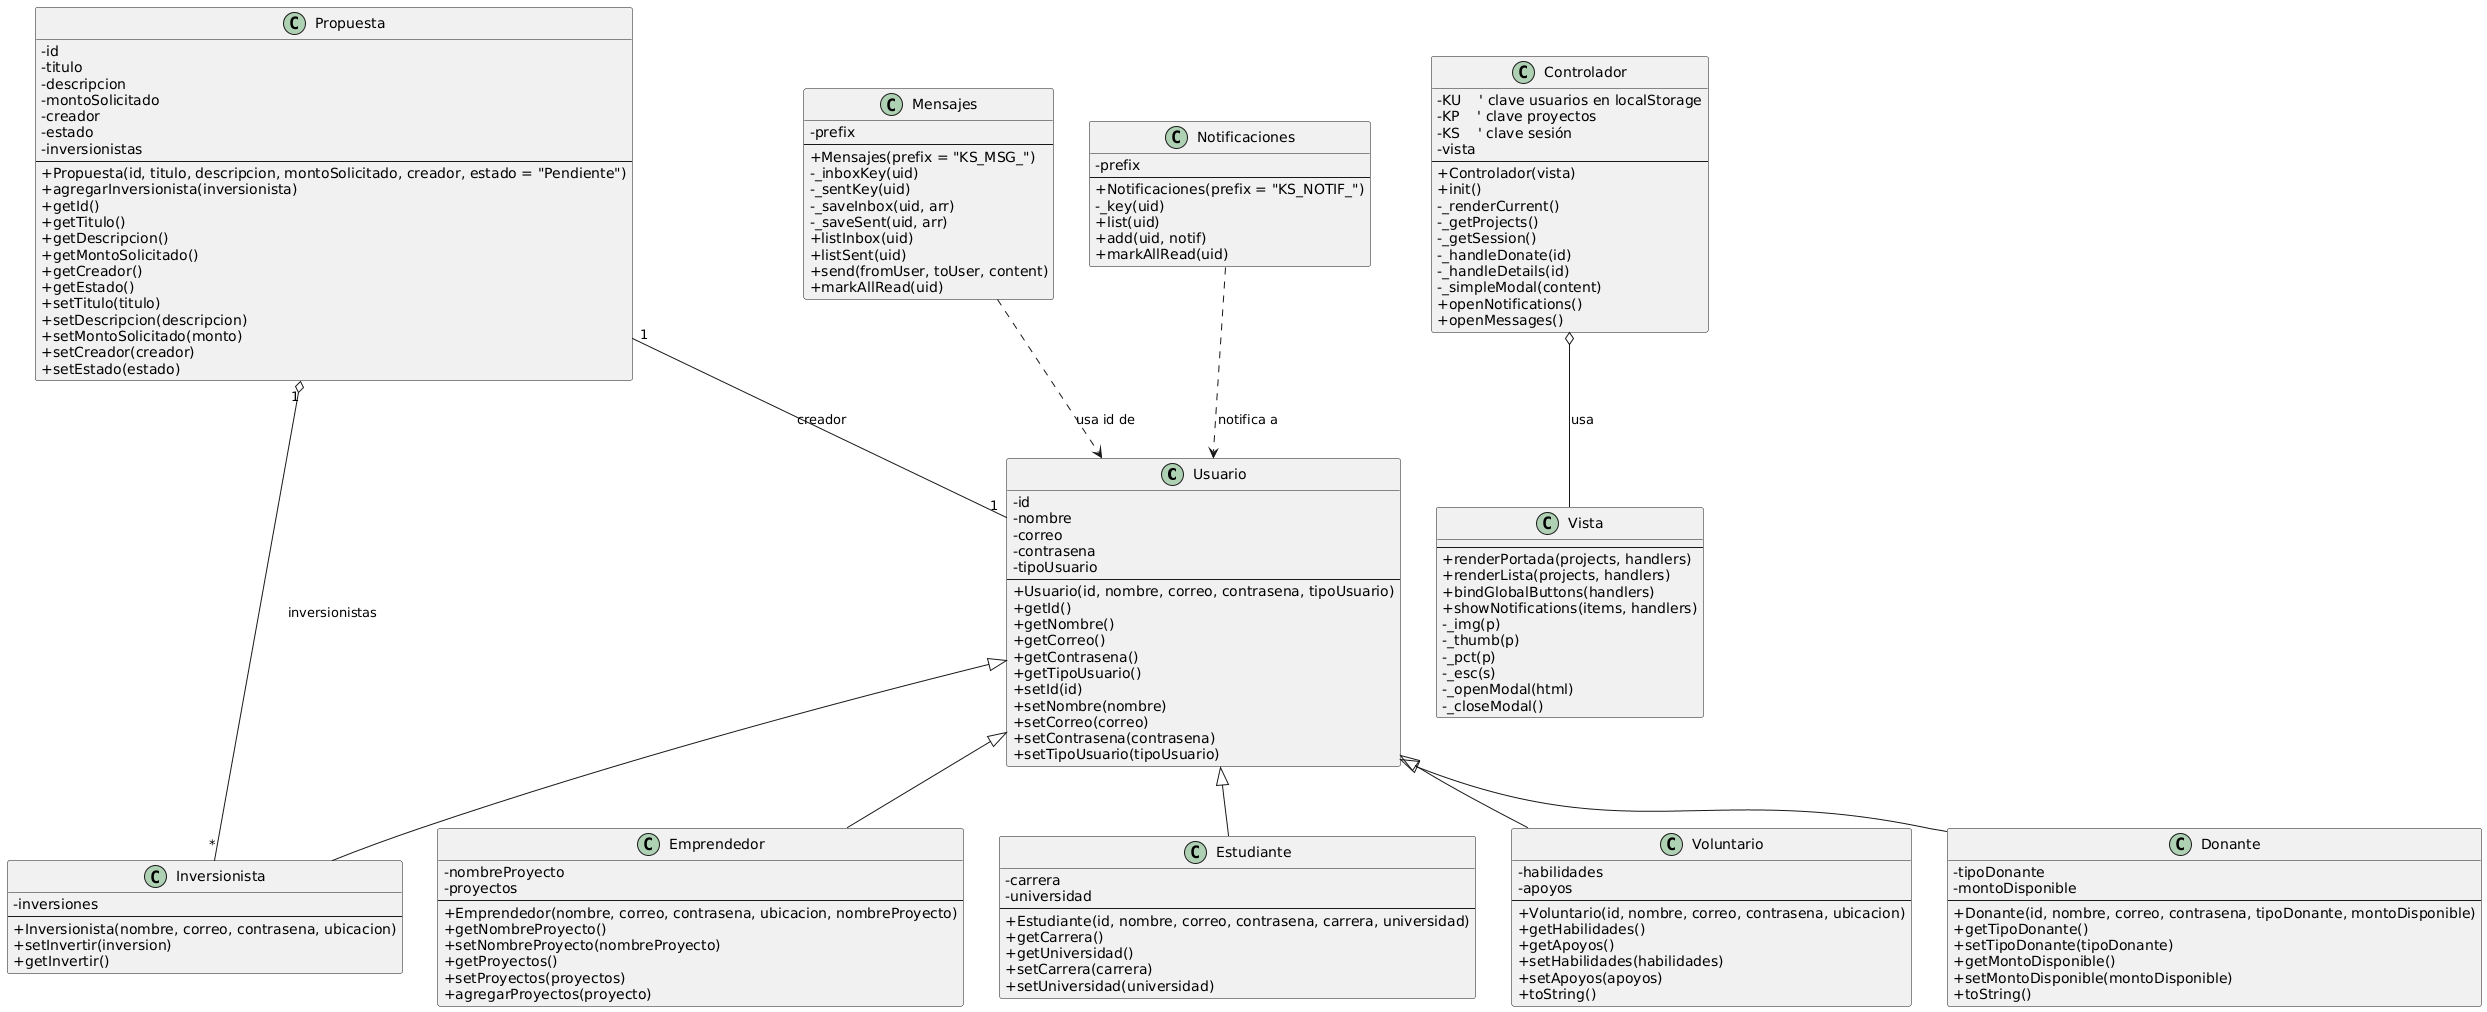

The diagram above was rendered by PlantUML. Its source (embedded in the PNG):
@startuml
skinparam classAttributeIconSize 0

' =====================
' CLASES DE DOMINIO
' =====================

class Usuario {
  - id
  - nombre
  - correo
  - contrasena
  - tipoUsuario
  --
  + Usuario(id, nombre, correo, contrasena, tipoUsuario)
  + getId()
  + getNombre()
  + getCorreo()
  + getContrasena()
  + getTipoUsuario()
  + setId(id)
  + setNombre(nombre)
  + setCorreo(correo)
  + setContrasena(contrasena)
  + setTipoUsuario(tipoUsuario)
}

class Donante {
  - tipoDonante
  - montoDisponible
  --
  + Donante(id, nombre, correo, contrasena, tipoDonante, montoDisponible)
  + getTipoDonante()
  + setTipoDonante(tipoDonante)
  + getMontoDisponible()
  + setMontoDisponible(montoDisponible)
  + toString()
}

class Emprendedor {
  - nombreProyecto
  - proyectos
  --
  + Emprendedor(nombre, correo, contrasena, ubicacion, nombreProyecto)
  + getNombreProyecto()
  + setNombreProyecto(nombreProyecto)
  + getProyectos()
  + setProyectos(proyectos)
  + agregarProyectos(proyecto)
}

class Estudiante {
  - carrera
  - universidad
  --
  + Estudiante(id, nombre, correo, contrasena, carrera, universidad)
  + getCarrera()
  + getUniversidad()
  + setCarrera(carrera)
  + setUniversidad(universidad)
}

class Inversionista {
  - inversiones
  --
  + Inversionista(nombre, correo, contrasena, ubicacion)
  + setInvertir(inversion)
  + getInvertir()
}

class Voluntario {
  - habilidades
  - apoyos
  --
  + Voluntario(id, nombre, correo, contrasena, ubicacion)
  + getHabilidades()
  + getApoyos()
  + setHabilidades(habilidades)
  + setApoyos(apoyos)
  + toString()
}

class Propuesta {
  - id
  - titulo
  - descripcion
  - montoSolicitado
  - creador
  - estado
  - inversionistas
  --
  + Propuesta(id, titulo, descripcion, montoSolicitado, creador, estado = "Pendiente")
  + agregarInversionista(inversionista)
  + getId()
  + getTitulo()
  + getDescripcion()
  + getMontoSolicitado()
  + getCreador()
  + getEstado()
  + setTitulo(titulo)
  + setDescripcion(descripcion)
  + setMontoSolicitado(monto)
  + setCreador(creador)
  + setEstado(estado)
}

' =====================
' INFRAESTRUCTURA / UI
' =====================

class Controlador {
  - KU    ' clave usuarios en localStorage
  - KP    ' clave proyectos
  - KS    ' clave sesión
  - vista
  --
  + Controlador(vista)
  + init()
  - _renderCurrent()
  - _getProjects()
  - _getSession()
  - _handleDonate(id)
  - _handleDetails(id)
  - _simpleModal(content)
  + openNotifications()
  + openMessages()
}

class Vista {
  --
  + renderPortada(projects, handlers)
  + renderLista(projects, handlers)
  + bindGlobalButtons(handlers)
  + showNotifications(items, handlers)
  - _img(p)
  - _thumb(p)
  - _pct(p)
  - _esc(s)
  - _openModal(html)
  - _closeModal()
}

class Mensajes {
  - prefix
  --
  + Mensajes(prefix = "KS_MSG_")
  - _inboxKey(uid)
  - _sentKey(uid)
  - _saveInbox(uid, arr)
  - _saveSent(uid, arr)
  + listInbox(uid)
  + listSent(uid)
  + send(fromUser, toUser, content)
  + markAllRead(uid)
}

class Notificaciones {
  - prefix
  --
  + Notificaciones(prefix = "KS_NOTIF_")
  - _key(uid)
  + list(uid)
  + add(uid, notif)
  + markAllRead(uid)
}

' =====================
' HERENCIA
' =====================

Usuario <|-- Donante
Usuario <|-- Emprendedor
Usuario <|-- Estudiante
Usuario <|-- Inversionista
Usuario <|-- Voluntario

' =====================
' RELACIONES PRINCIPALES
' =====================

' Controlador colabora con la Vista
Controlador o-- Vista : usa

' Una Propuesta tiene muchos inversionistas
Propuesta "1" o-- "*" Inversionista : inversionistas

' Una Propuesta tiene un creador (Usuario específico)
Propuesta "1" -- "1" Usuario : creador

' Mensajes y Notificaciones trabajan con IDs de Usuario
Mensajes ..> Usuario : usa id de
Notificaciones ..> Usuario : notifica a
@enduml